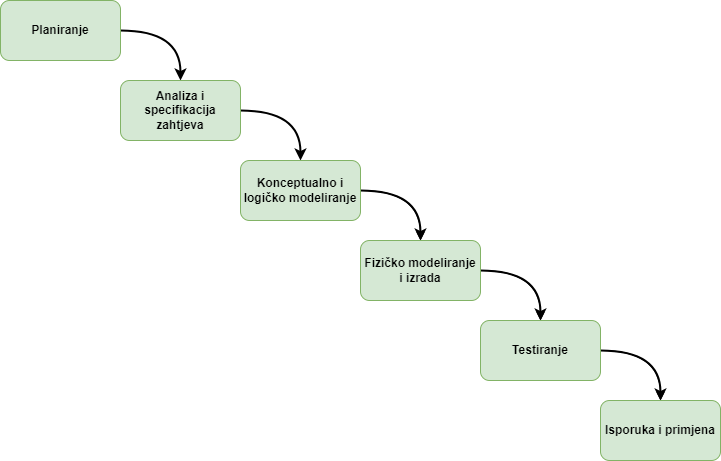

The diagram above was exported from draw.io. Its source (the exported page's mxGraphModel, read from the mxfile embedded in the PNG):
<mxGraphModel dx="1422" dy="828" grid="1" gridSize="10" guides="1" tooltips="1" connect="1" arrows="1" fold="1" page="1" pageScale="1" pageWidth="827" pageHeight="1169" math="0" shadow="0">
  <root>
    <mxCell id="0" />
    <mxCell id="1" parent="0" />
    <mxCell id="9pu0ERsHshBvNzgC0tkm-7" style="edgeStyle=orthogonalEdgeStyle;orthogonalLoop=1;jettySize=auto;html=1;exitX=1;exitY=0.5;exitDx=0;exitDy=0;entryX=0.5;entryY=0;entryDx=0;entryDy=0;curved=1;strokeWidth=2;" edge="1" parent="1" source="9pu0ERsHshBvNzgC0tkm-1" target="9pu0ERsHshBvNzgC0tkm-2">
      <mxGeometry relative="1" as="geometry" />
    </mxCell>
    <mxCell id="9pu0ERsHshBvNzgC0tkm-1" value="&lt;b&gt;Planiranje&lt;/b&gt;" style="rounded=1;whiteSpace=wrap;html=1;fillColor=#d5e8d4;strokeColor=#82b366;" vertex="1" parent="1">
      <mxGeometry x="40" y="40" width="120" height="60" as="geometry" />
    </mxCell>
    <mxCell id="9pu0ERsHshBvNzgC0tkm-8" style="edgeStyle=orthogonalEdgeStyle;curved=1;orthogonalLoop=1;jettySize=auto;html=1;exitX=1;exitY=0.5;exitDx=0;exitDy=0;entryX=0.5;entryY=0;entryDx=0;entryDy=0;strokeWidth=2;" edge="1" parent="1" source="9pu0ERsHshBvNzgC0tkm-2" target="9pu0ERsHshBvNzgC0tkm-3">
      <mxGeometry relative="1" as="geometry" />
    </mxCell>
    <mxCell id="9pu0ERsHshBvNzgC0tkm-2" value="&lt;b&gt;Analiza i specifikacija zahtjeva&lt;/b&gt;" style="rounded=1;whiteSpace=wrap;html=1;fillColor=#d5e8d4;strokeColor=#82b366;" vertex="1" parent="1">
      <mxGeometry x="160" y="120" width="120" height="60" as="geometry" />
    </mxCell>
    <mxCell id="9pu0ERsHshBvNzgC0tkm-9" style="edgeStyle=orthogonalEdgeStyle;curved=1;orthogonalLoop=1;jettySize=auto;html=1;exitX=1;exitY=0.5;exitDx=0;exitDy=0;" edge="1" parent="1" source="9pu0ERsHshBvNzgC0tkm-3" target="9pu0ERsHshBvNzgC0tkm-4">
      <mxGeometry relative="1" as="geometry" />
    </mxCell>
    <mxCell id="9pu0ERsHshBvNzgC0tkm-12" style="edgeStyle=orthogonalEdgeStyle;curved=1;orthogonalLoop=1;jettySize=auto;html=1;exitX=1;exitY=0.5;exitDx=0;exitDy=0;strokeWidth=2;" edge="1" parent="1" source="9pu0ERsHshBvNzgC0tkm-3" target="9pu0ERsHshBvNzgC0tkm-4">
      <mxGeometry relative="1" as="geometry" />
    </mxCell>
    <mxCell id="9pu0ERsHshBvNzgC0tkm-3" value="&lt;b&gt;Konceptualno i logičko modeliranje&lt;/b&gt;" style="rounded=1;whiteSpace=wrap;html=1;fillColor=#d5e8d4;strokeColor=#82b366;" vertex="1" parent="1">
      <mxGeometry x="280" y="200" width="120" height="60" as="geometry" />
    </mxCell>
    <mxCell id="9pu0ERsHshBvNzgC0tkm-10" style="edgeStyle=orthogonalEdgeStyle;curved=1;orthogonalLoop=1;jettySize=auto;html=1;exitX=1;exitY=0.5;exitDx=0;exitDy=0;" edge="1" parent="1" source="9pu0ERsHshBvNzgC0tkm-4" target="9pu0ERsHshBvNzgC0tkm-5">
      <mxGeometry relative="1" as="geometry" />
    </mxCell>
    <mxCell id="9pu0ERsHshBvNzgC0tkm-13" style="edgeStyle=orthogonalEdgeStyle;curved=1;orthogonalLoop=1;jettySize=auto;html=1;exitX=1;exitY=0.5;exitDx=0;exitDy=0;entryX=0.5;entryY=0;entryDx=0;entryDy=0;strokeWidth=2;" edge="1" parent="1" source="9pu0ERsHshBvNzgC0tkm-4" target="9pu0ERsHshBvNzgC0tkm-5">
      <mxGeometry relative="1" as="geometry" />
    </mxCell>
    <mxCell id="9pu0ERsHshBvNzgC0tkm-4" value="&lt;b&gt;Fizičko modeliranje i izrada&lt;/b&gt;" style="rounded=1;whiteSpace=wrap;html=1;fillColor=#d5e8d4;strokeColor=#82b366;" vertex="1" parent="1">
      <mxGeometry x="400" y="280" width="120" height="60" as="geometry" />
    </mxCell>
    <mxCell id="9pu0ERsHshBvNzgC0tkm-11" style="edgeStyle=orthogonalEdgeStyle;curved=1;orthogonalLoop=1;jettySize=auto;html=1;exitX=1;exitY=0.5;exitDx=0;exitDy=0;" edge="1" parent="1" source="9pu0ERsHshBvNzgC0tkm-5" target="9pu0ERsHshBvNzgC0tkm-6">
      <mxGeometry relative="1" as="geometry" />
    </mxCell>
    <mxCell id="9pu0ERsHshBvNzgC0tkm-14" style="edgeStyle=orthogonalEdgeStyle;curved=1;orthogonalLoop=1;jettySize=auto;html=1;exitX=1;exitY=0.5;exitDx=0;exitDy=0;strokeWidth=2;" edge="1" parent="1" source="9pu0ERsHshBvNzgC0tkm-5" target="9pu0ERsHshBvNzgC0tkm-6">
      <mxGeometry relative="1" as="geometry" />
    </mxCell>
    <mxCell id="9pu0ERsHshBvNzgC0tkm-5" value="&lt;b&gt;Testiranje&lt;/b&gt;" style="rounded=1;whiteSpace=wrap;html=1;fillColor=#d5e8d4;strokeColor=#82b366;" vertex="1" parent="1">
      <mxGeometry x="520" y="360" width="120" height="60" as="geometry" />
    </mxCell>
    <mxCell id="9pu0ERsHshBvNzgC0tkm-6" value="&lt;b&gt;Isporuka i primjena&lt;/b&gt;" style="rounded=1;whiteSpace=wrap;html=1;fillColor=#d5e8d4;strokeColor=#82b366;" vertex="1" parent="1">
      <mxGeometry x="640" y="440" width="120" height="60" as="geometry" />
    </mxCell>
  </root>
</mxGraphModel>